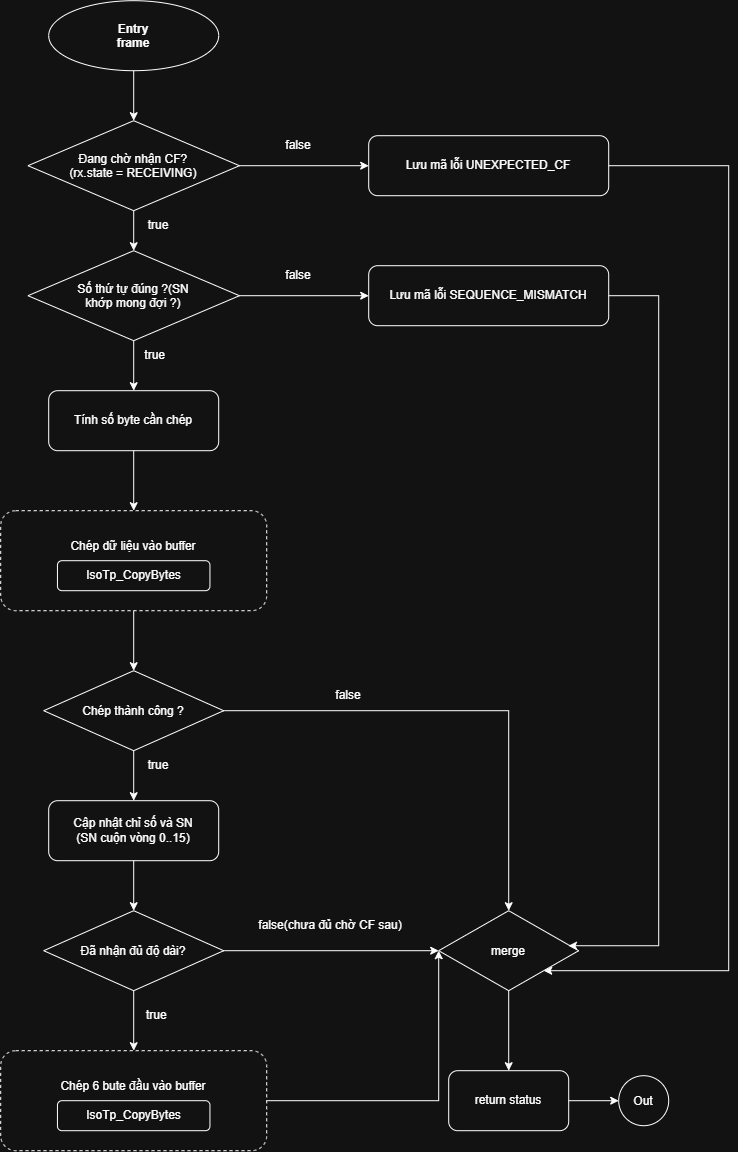

The diagram above was exported from draw.io. Its source (the exported page's mxGraphModel, read from the mxfile embedded in the PNG):
<mxGraphModel dx="1735" dy="1243" grid="1" gridSize="10" guides="1" tooltips="1" connect="1" arrows="1" fold="1" page="1" pageScale="1" pageWidth="827" pageHeight="1169" math="0" shadow="0">
  <root>
    <mxCell id="0" />
    <mxCell id="1" parent="0" />
    <mxCell id="ZvDK2B1DsnbUVzsJ4Qli-2" parent="1" style="ellipse;whiteSpace=wrap;html=1;shapeInside=1;rounded=1;fontStyle=1" value="&lt;div&gt;&lt;br&gt;&lt;/div&gt;&lt;div&gt;Entry&lt;/div&gt;&lt;div&gt;frame&lt;/div&gt;" vertex="1">
      <mxGeometry height="70" width="170" x="190" y="90" as="geometry" />
    </mxCell>
    <mxCell id="ZvDK2B1DsnbUVzsJ4Qli-3" parent="1" style="rhombus;whiteSpace=wrap;html=1;shapeInside=1;" value="Đang chờ nhận CF?(rx.state = RECEIVING)" vertex="1">
      <mxGeometry height="90" width="211.5" x="169.25" y="210" as="geometry" />
    </mxCell>
    <mxCell id="ZvDK2B1DsnbUVzsJ4Qli-4" parent="1" style="rhombus;whiteSpace=wrap;html=1;shapeInside=1;" value="Số thứ tự đúng ?(SN khớp mong đợi ?)" vertex="1">
      <mxGeometry height="90" width="211.5" x="169.25" y="340" as="geometry" />
    </mxCell>
    <mxCell id="ZvDK2B1DsnbUVzsJ4Qli-5" parent="1" style="rounded=1;whiteSpace=wrap;html=1;" value="Tính số byte cần chép" vertex="1">
      <mxGeometry height="60" width="170" x="190" y="480" as="geometry" />
    </mxCell>
    <mxCell id="ZvDK2B1DsnbUVzsJ4Qli-6" parent="1" style="rounded=1;whiteSpace=wrap;html=1;dashed=1;" value="&lt;div&gt;Chép dữ liệu vào buffer&lt;/div&gt;&lt;div&gt;&lt;br&gt;&lt;/div&gt;&lt;div&gt;&lt;br&gt;&lt;/div&gt;" vertex="1">
      <mxGeometry height="100" width="266" x="142" y="600" as="geometry" />
    </mxCell>
    <mxCell id="ZvDK2B1DsnbUVzsJ4Qli-7" parent="1" style="rounded=1;whiteSpace=wrap;html=1;" value="IsoTp_CopyBytes" vertex="1">
      <mxGeometry height="30" width="152.5" x="198.75" y="650" as="geometry" />
    </mxCell>
    <mxCell id="ZvDK2B1DsnbUVzsJ4Qli-10" parent="1" style="rhombus;whiteSpace=wrap;html=1;shapeInside=1;" value="Chép thành công ?" vertex="1">
      <mxGeometry height="80" width="180" x="185" y="760" as="geometry" />
    </mxCell>
    <mxCell id="ZvDK2B1DsnbUVzsJ4Qli-11" parent="1" style="rounded=1;whiteSpace=wrap;html=1;" value="Cập nhật chỉ số và SN&lt;div&gt;(SN cuộn vòng 0..15)&lt;/div&gt;" vertex="1">
      <mxGeometry height="60" width="170" x="190" y="890" as="geometry" />
    </mxCell>
    <mxCell id="ZvDK2B1DsnbUVzsJ4Qli-13" parent="1" style="rhombus;whiteSpace=wrap;html=1;shapeInside=1;" value="Đã nhận đủ độ dài?" vertex="1">
      <mxGeometry height="80" width="180" x="185" y="1000" as="geometry" />
    </mxCell>
    <mxCell id="ZvDK2B1DsnbUVzsJ4Qli-14" parent="1" style="rounded=1;whiteSpace=wrap;html=1;dashed=1;" value="Chép 6 bute đầu vào buffer&lt;div&gt;&lt;br&gt;&lt;/div&gt;&lt;div&gt;&lt;br&gt;&lt;/div&gt;" vertex="1">
      <mxGeometry height="100" width="266" x="142" y="1140" as="geometry" />
    </mxCell>
    <mxCell id="ZvDK2B1DsnbUVzsJ4Qli-15" parent="1" style="rounded=1;whiteSpace=wrap;html=1;" value="IsoTp_CopyBytes" vertex="1">
      <mxGeometry height="30" width="152.5" x="198.75" y="1190" as="geometry" />
    </mxCell>
    <mxCell id="ZvDK2B1DsnbUVzsJ4Qli-16" parent="1" style="rounded=1;whiteSpace=wrap;html=1;" value="Lưu mã lỗi UNEXPECTED_CF" vertex="1">
      <mxGeometry height="60" width="240" x="510" y="225" as="geometry" />
    </mxCell>
    <mxCell id="ZvDK2B1DsnbUVzsJ4Qli-17" parent="1" style="rounded=1;whiteSpace=wrap;html=1;" value="Lưu mã lỗi SEQUENCE_MISMATCH" vertex="1">
      <mxGeometry height="60" width="240" x="510" y="355" as="geometry" />
    </mxCell>
    <mxCell id="ZvDK2B1DsnbUVzsJ4Qli-18" edge="1" parent="1" source="ZvDK2B1DsnbUVzsJ4Qli-2" style="endArrow=classic;html=1;rounded=0;fontFamily=Helvetica;fontSize=12;fontColor=default;exitX=0.5;exitY=1;exitDx=0;exitDy=0;entryX=0.5;entryY=0;entryDx=0;entryDy=0;" target="ZvDK2B1DsnbUVzsJ4Qli-3" value="">
      <mxGeometry height="50" relative="1" width="50" as="geometry">
        <mxPoint x="390" y="440" as="sourcePoint" />
        <mxPoint x="440" y="390" as="targetPoint" />
      </mxGeometry>
    </mxCell>
    <mxCell id="ZvDK2B1DsnbUVzsJ4Qli-19" edge="1" parent="1" source="ZvDK2B1DsnbUVzsJ4Qli-3" style="endArrow=classic;html=1;rounded=0;fontFamily=Helvetica;fontSize=12;fontColor=default;exitX=0.5;exitY=1;exitDx=0;exitDy=0;entryX=0.5;entryY=0;entryDx=0;entryDy=0;" target="ZvDK2B1DsnbUVzsJ4Qli-4" value="">
      <mxGeometry height="50" relative="1" width="50" as="geometry">
        <mxPoint x="390" y="440" as="sourcePoint" />
        <mxPoint x="440" y="390" as="targetPoint" />
      </mxGeometry>
    </mxCell>
    <mxCell id="ZvDK2B1DsnbUVzsJ4Qli-20" edge="1" parent="1" source="ZvDK2B1DsnbUVzsJ4Qli-4" style="endArrow=classic;html=1;rounded=0;fontFamily=Helvetica;fontSize=12;fontColor=default;exitX=0.5;exitY=1;exitDx=0;exitDy=0;entryX=0.5;entryY=0;entryDx=0;entryDy=0;" target="ZvDK2B1DsnbUVzsJ4Qli-5" value="">
      <mxGeometry height="50" relative="1" width="50" as="geometry">
        <mxPoint x="390" y="580" as="sourcePoint" />
        <mxPoint x="440" y="530" as="targetPoint" />
      </mxGeometry>
    </mxCell>
    <mxCell id="ZvDK2B1DsnbUVzsJ4Qli-21" edge="1" parent="1" source="ZvDK2B1DsnbUVzsJ4Qli-5" style="endArrow=classic;html=1;rounded=0;fontFamily=Helvetica;fontSize=12;fontColor=default;exitX=0.5;exitY=1;exitDx=0;exitDy=0;entryX=0.5;entryY=0;entryDx=0;entryDy=0;" target="ZvDK2B1DsnbUVzsJ4Qli-6" value="">
      <mxGeometry height="50" relative="1" width="50" as="geometry">
        <mxPoint x="390" y="720" as="sourcePoint" />
        <mxPoint x="440" y="670" as="targetPoint" />
      </mxGeometry>
    </mxCell>
    <mxCell id="ZvDK2B1DsnbUVzsJ4Qli-22" edge="1" parent="1" source="ZvDK2B1DsnbUVzsJ4Qli-6" style="endArrow=classic;html=1;rounded=0;fontFamily=Helvetica;fontSize=12;fontColor=default;exitX=0.5;exitY=1;exitDx=0;exitDy=0;entryX=0.5;entryY=0;entryDx=0;entryDy=0;" target="ZvDK2B1DsnbUVzsJ4Qli-10" value="">
      <mxGeometry height="50" relative="1" width="50" as="geometry">
        <mxPoint x="390" y="1010" as="sourcePoint" />
        <mxPoint x="440" y="960" as="targetPoint" />
      </mxGeometry>
    </mxCell>
    <mxCell id="ZvDK2B1DsnbUVzsJ4Qli-23" edge="1" parent="1" source="ZvDK2B1DsnbUVzsJ4Qli-10" style="endArrow=classic;html=1;rounded=0;fontFamily=Helvetica;fontSize=12;fontColor=default;exitX=0.5;exitY=1;exitDx=0;exitDy=0;entryX=0.5;entryY=0;entryDx=0;entryDy=0;" target="ZvDK2B1DsnbUVzsJ4Qli-11" value="">
      <mxGeometry height="50" relative="1" width="50" as="geometry">
        <mxPoint x="390" y="1010" as="sourcePoint" />
        <mxPoint x="440" y="960" as="targetPoint" />
      </mxGeometry>
    </mxCell>
    <mxCell id="ZvDK2B1DsnbUVzsJ4Qli-24" edge="1" parent="1" source="ZvDK2B1DsnbUVzsJ4Qli-11" style="endArrow=classic;html=1;rounded=0;fontFamily=Helvetica;fontSize=12;fontColor=default;exitX=0.5;exitY=1;exitDx=0;exitDy=0;entryX=0.5;entryY=0;entryDx=0;entryDy=0;" target="ZvDK2B1DsnbUVzsJ4Qli-13" value="">
      <mxGeometry height="50" relative="1" width="50" as="geometry">
        <mxPoint x="390" y="1150" as="sourcePoint" />
        <mxPoint x="440" y="1100" as="targetPoint" />
      </mxGeometry>
    </mxCell>
    <mxCell id="ZvDK2B1DsnbUVzsJ4Qli-25" edge="1" parent="1" source="ZvDK2B1DsnbUVzsJ4Qli-13" style="endArrow=classic;html=1;rounded=0;fontFamily=Helvetica;fontSize=12;fontColor=default;exitX=0.5;exitY=1;exitDx=0;exitDy=0;entryX=0.5;entryY=0;entryDx=0;entryDy=0;" target="ZvDK2B1DsnbUVzsJ4Qli-14" value="">
      <mxGeometry height="50" relative="1" width="50" as="geometry">
        <mxPoint x="390" y="1300" as="sourcePoint" />
        <mxPoint x="440" y="1250" as="targetPoint" />
      </mxGeometry>
    </mxCell>
    <mxCell id="ZvDK2B1DsnbUVzsJ4Qli-26" edge="1" parent="1" source="ZvDK2B1DsnbUVzsJ4Qli-3" style="endArrow=classic;html=1;rounded=0;fontFamily=Helvetica;fontSize=12;fontColor=default;exitX=1;exitY=0.5;exitDx=0;exitDy=0;entryX=0;entryY=0.5;entryDx=0;entryDy=0;" target="ZvDK2B1DsnbUVzsJ4Qli-16" value="">
      <mxGeometry height="50" relative="1" width="50" as="geometry">
        <mxPoint x="390" y="580" as="sourcePoint" />
        <mxPoint x="440" y="530" as="targetPoint" />
      </mxGeometry>
    </mxCell>
    <mxCell id="ZvDK2B1DsnbUVzsJ4Qli-28" edge="1" parent="1" source="ZvDK2B1DsnbUVzsJ4Qli-4" style="endArrow=classic;html=1;rounded=0;fontFamily=Helvetica;fontSize=12;fontColor=default;exitX=1;exitY=0.5;exitDx=0;exitDy=0;entryX=0;entryY=0.5;entryDx=0;entryDy=0;" target="ZvDK2B1DsnbUVzsJ4Qli-17" value="">
      <mxGeometry height="50" relative="1" width="50" as="geometry">
        <mxPoint x="390" y="580" as="sourcePoint" />
        <mxPoint x="440" y="530" as="targetPoint" />
      </mxGeometry>
    </mxCell>
    <mxCell id="ZvDK2B1DsnbUVzsJ4Qli-29" edge="1" parent="1" source="ZvDK2B1DsnbUVzsJ4Qli-14" style="endArrow=classic;html=1;rounded=0;fontFamily=Helvetica;fontSize=12;fontColor=default;exitX=1;exitY=0.5;exitDx=0;exitDy=0;entryX=0;entryY=0.5;entryDx=0;entryDy=0;" target="ZvDK2B1DsnbUVzsJ4Qli-30" value="">
      <mxGeometry height="50" relative="1" width="50" as="geometry">
        <Array as="points">
          <mxPoint x="580" y="1190" />
        </Array>
        <mxPoint x="390" y="870" as="sourcePoint" />
        <mxPoint x="650" y="1070" as="targetPoint" />
      </mxGeometry>
    </mxCell>
    <mxCell id="ZvDK2B1DsnbUVzsJ4Qli-30" parent="1" style="rhombus;whiteSpace=wrap;html=1;shapeInside=1;" value="merge" vertex="1">
      <mxGeometry height="80" width="140" x="580" y="1000" as="geometry" />
    </mxCell>
    <mxCell id="ZvDK2B1DsnbUVzsJ4Qli-31" edge="1" parent="1" source="ZvDK2B1DsnbUVzsJ4Qli-13" style="endArrow=classic;html=1;rounded=0;fontFamily=Helvetica;fontSize=12;fontColor=default;exitX=1;exitY=0.5;exitDx=0;exitDy=0;entryX=0;entryY=0.5;entryDx=0;entryDy=0;" target="ZvDK2B1DsnbUVzsJ4Qli-30" value="">
      <mxGeometry height="50" relative="1" width="50" as="geometry">
        <mxPoint x="390" y="870" as="sourcePoint" />
        <mxPoint x="540" y="950" as="targetPoint" />
      </mxGeometry>
    </mxCell>
    <mxCell id="ZvDK2B1DsnbUVzsJ4Qli-32" parent="1" style="text;html=1;whiteSpace=wrap;strokeColor=none;fillColor=none;align=center;verticalAlign=middle;rounded=0;" value="&amp;nbsp; &amp;nbsp; &amp;nbsp;true" vertex="1">
      <mxGeometry height="30" width="60" x="260" y="1090" as="geometry" />
    </mxCell>
    <mxCell id="ZvDK2B1DsnbUVzsJ4Qli-34" parent="1" style="text;html=1;whiteSpace=wrap;strokeColor=none;fillColor=none;align=center;verticalAlign=middle;rounded=0;" value="false(chưa đủ chờ CF sau)" vertex="1">
      <mxGeometry height="30" width="160" x="392" y="1000" as="geometry" />
    </mxCell>
    <mxCell id="ZvDK2B1DsnbUVzsJ4Qli-35" parent="1" style="text;html=1;whiteSpace=wrap;strokeColor=none;fillColor=none;align=center;verticalAlign=middle;rounded=0;" value="true" vertex="1">
      <mxGeometry height="30" width="60" x="270" y="840" as="geometry" />
    </mxCell>
    <mxCell id="ZvDK2B1DsnbUVzsJ4Qli-36" edge="1" parent="1" source="ZvDK2B1DsnbUVzsJ4Qli-10" style="endArrow=classic;html=1;rounded=0;fontFamily=Helvetica;fontSize=12;fontColor=default;exitX=1;exitY=0.5;exitDx=0;exitDy=0;entryX=0.5;entryY=0;entryDx=0;entryDy=0;" target="ZvDK2B1DsnbUVzsJ4Qli-30" value="">
      <mxGeometry height="50" relative="1" width="50" as="geometry">
        <Array as="points">
          <mxPoint x="650" y="800" />
        </Array>
        <mxPoint x="390" y="860" as="sourcePoint" />
        <mxPoint x="670" y="920" as="targetPoint" />
      </mxGeometry>
    </mxCell>
    <mxCell id="ZvDK2B1DsnbUVzsJ4Qli-38" parent="1" style="text;html=1;whiteSpace=wrap;strokeColor=none;fillColor=none;align=center;verticalAlign=middle;rounded=0;" value="false" vertex="1">
      <mxGeometry height="30" width="60" x="460" y="770" as="geometry" />
    </mxCell>
    <mxCell id="ZvDK2B1DsnbUVzsJ4Qli-39" edge="1" parent="1" source="ZvDK2B1DsnbUVzsJ4Qli-17" style="endArrow=classic;html=1;rounded=0;fontFamily=Helvetica;fontSize=12;fontColor=default;exitX=1;exitY=0.5;exitDx=0;exitDy=0;entryX=0.927;entryY=0.438;entryDx=0;entryDy=0;entryPerimeter=0;" target="ZvDK2B1DsnbUVzsJ4Qli-30" value="">
      <mxGeometry height="50" relative="1" width="50" as="geometry">
        <Array as="points">
          <mxPoint x="800" y="385" />
          <mxPoint x="800" y="1035.04" />
        </Array>
        <mxPoint x="390" y="570" as="sourcePoint" />
        <mxPoint x="800" y="1040" as="targetPoint" />
      </mxGeometry>
    </mxCell>
    <mxCell id="ZvDK2B1DsnbUVzsJ4Qli-41" edge="1" parent="1" source="ZvDK2B1DsnbUVzsJ4Qli-16" style="endArrow=classic;html=1;rounded=0;fontFamily=Helvetica;fontSize=12;fontColor=default;exitX=1;exitY=0.5;exitDx=0;exitDy=0;entryX=1;entryY=1;entryDx=0;entryDy=0;" target="ZvDK2B1DsnbUVzsJ4Qli-30" value="">
      <mxGeometry height="50" relative="1" width="50" as="geometry">
        <Array as="points">
          <mxPoint x="870" y="255" />
          <mxPoint x="870" y="1060" />
        </Array>
        <mxPoint x="720" y="570" as="sourcePoint" />
        <mxPoint x="870" y="1098.5714285714287" as="targetPoint" />
      </mxGeometry>
    </mxCell>
    <mxCell id="ZvDK2B1DsnbUVzsJ4Qli-42" edge="1" parent="1" source="ZvDK2B1DsnbUVzsJ4Qli-30" style="endArrow=classic;html=1;rounded=0;fontFamily=Helvetica;fontSize=12;fontColor=default;exitX=0.5;exitY=1;exitDx=0;exitDy=0;entryX=0.5;entryY=0;entryDx=0;entryDy=0;" target="ZvDK2B1DsnbUVzsJ4Qli-43" value="">
      <mxGeometry height="50" relative="1" width="50" as="geometry">
        <mxPoint x="710" y="1090" as="sourcePoint" />
        <mxPoint x="650" y="1230" as="targetPoint" />
      </mxGeometry>
    </mxCell>
    <mxCell id="ZvDK2B1DsnbUVzsJ4Qli-43" parent="1" style="rounded=1;whiteSpace=wrap;html=1;" value="return status" vertex="1">
      <mxGeometry height="60" width="120" x="590" y="1160" as="geometry" />
    </mxCell>
    <mxCell id="ZvDK2B1DsnbUVzsJ4Qli-44" edge="1" parent="1" source="ZvDK2B1DsnbUVzsJ4Qli-43" style="endArrow=classic;html=1;rounded=0;fontFamily=Helvetica;fontSize=12;fontColor=default;exitX=1;exitY=0.5;exitDx=0;exitDy=0;" target="ZvDK2B1DsnbUVzsJ4Qli-45" value="">
      <mxGeometry height="50" relative="1" width="50" as="geometry">
        <mxPoint x="720" y="1130" as="sourcePoint" />
        <mxPoint x="790" y="1190" as="targetPoint" />
      </mxGeometry>
    </mxCell>
    <mxCell id="ZvDK2B1DsnbUVzsJ4Qli-45" parent="1" style="ellipse;whiteSpace=wrap;html=1;shapeInside=1;aspect=fixed;" value="Out" vertex="1">
      <mxGeometry height="50" width="50" x="760" y="1165" as="geometry" />
    </mxCell>
    <mxCell id="ZvDK2B1DsnbUVzsJ4Qli-47" parent="1" style="text;html=1;whiteSpace=wrap;strokeColor=none;fillColor=none;align=center;verticalAlign=middle;rounded=0;" value="false" vertex="1">
      <mxGeometry height="30" width="60" x="410" y="220" as="geometry" />
    </mxCell>
    <mxCell id="ZvDK2B1DsnbUVzsJ4Qli-48" parent="1" style="text;html=1;whiteSpace=wrap;strokeColor=none;fillColor=none;align=center;verticalAlign=middle;rounded=0;" value="true" vertex="1">
      <mxGeometry height="30" width="60" x="270" y="300" as="geometry" />
    </mxCell>
    <mxCell id="ZvDK2B1DsnbUVzsJ4Qli-49" parent="1" style="text;html=1;whiteSpace=wrap;strokeColor=none;fillColor=none;align=center;verticalAlign=middle;rounded=0;" value="false" vertex="1">
      <mxGeometry height="30" width="60" x="410" y="350" as="geometry" />
    </mxCell>
    <mxCell id="ZvDK2B1DsnbUVzsJ4Qli-50" parent="1" style="text;html=1;whiteSpace=wrap;strokeColor=none;fillColor=none;align=center;verticalAlign=middle;rounded=0;" value="&amp;nbsp; &amp;nbsp; true" vertex="1">
      <mxGeometry height="30" width="60" x="260" y="430" as="geometry" />
    </mxCell>
  </root>
</mxGraphModel>